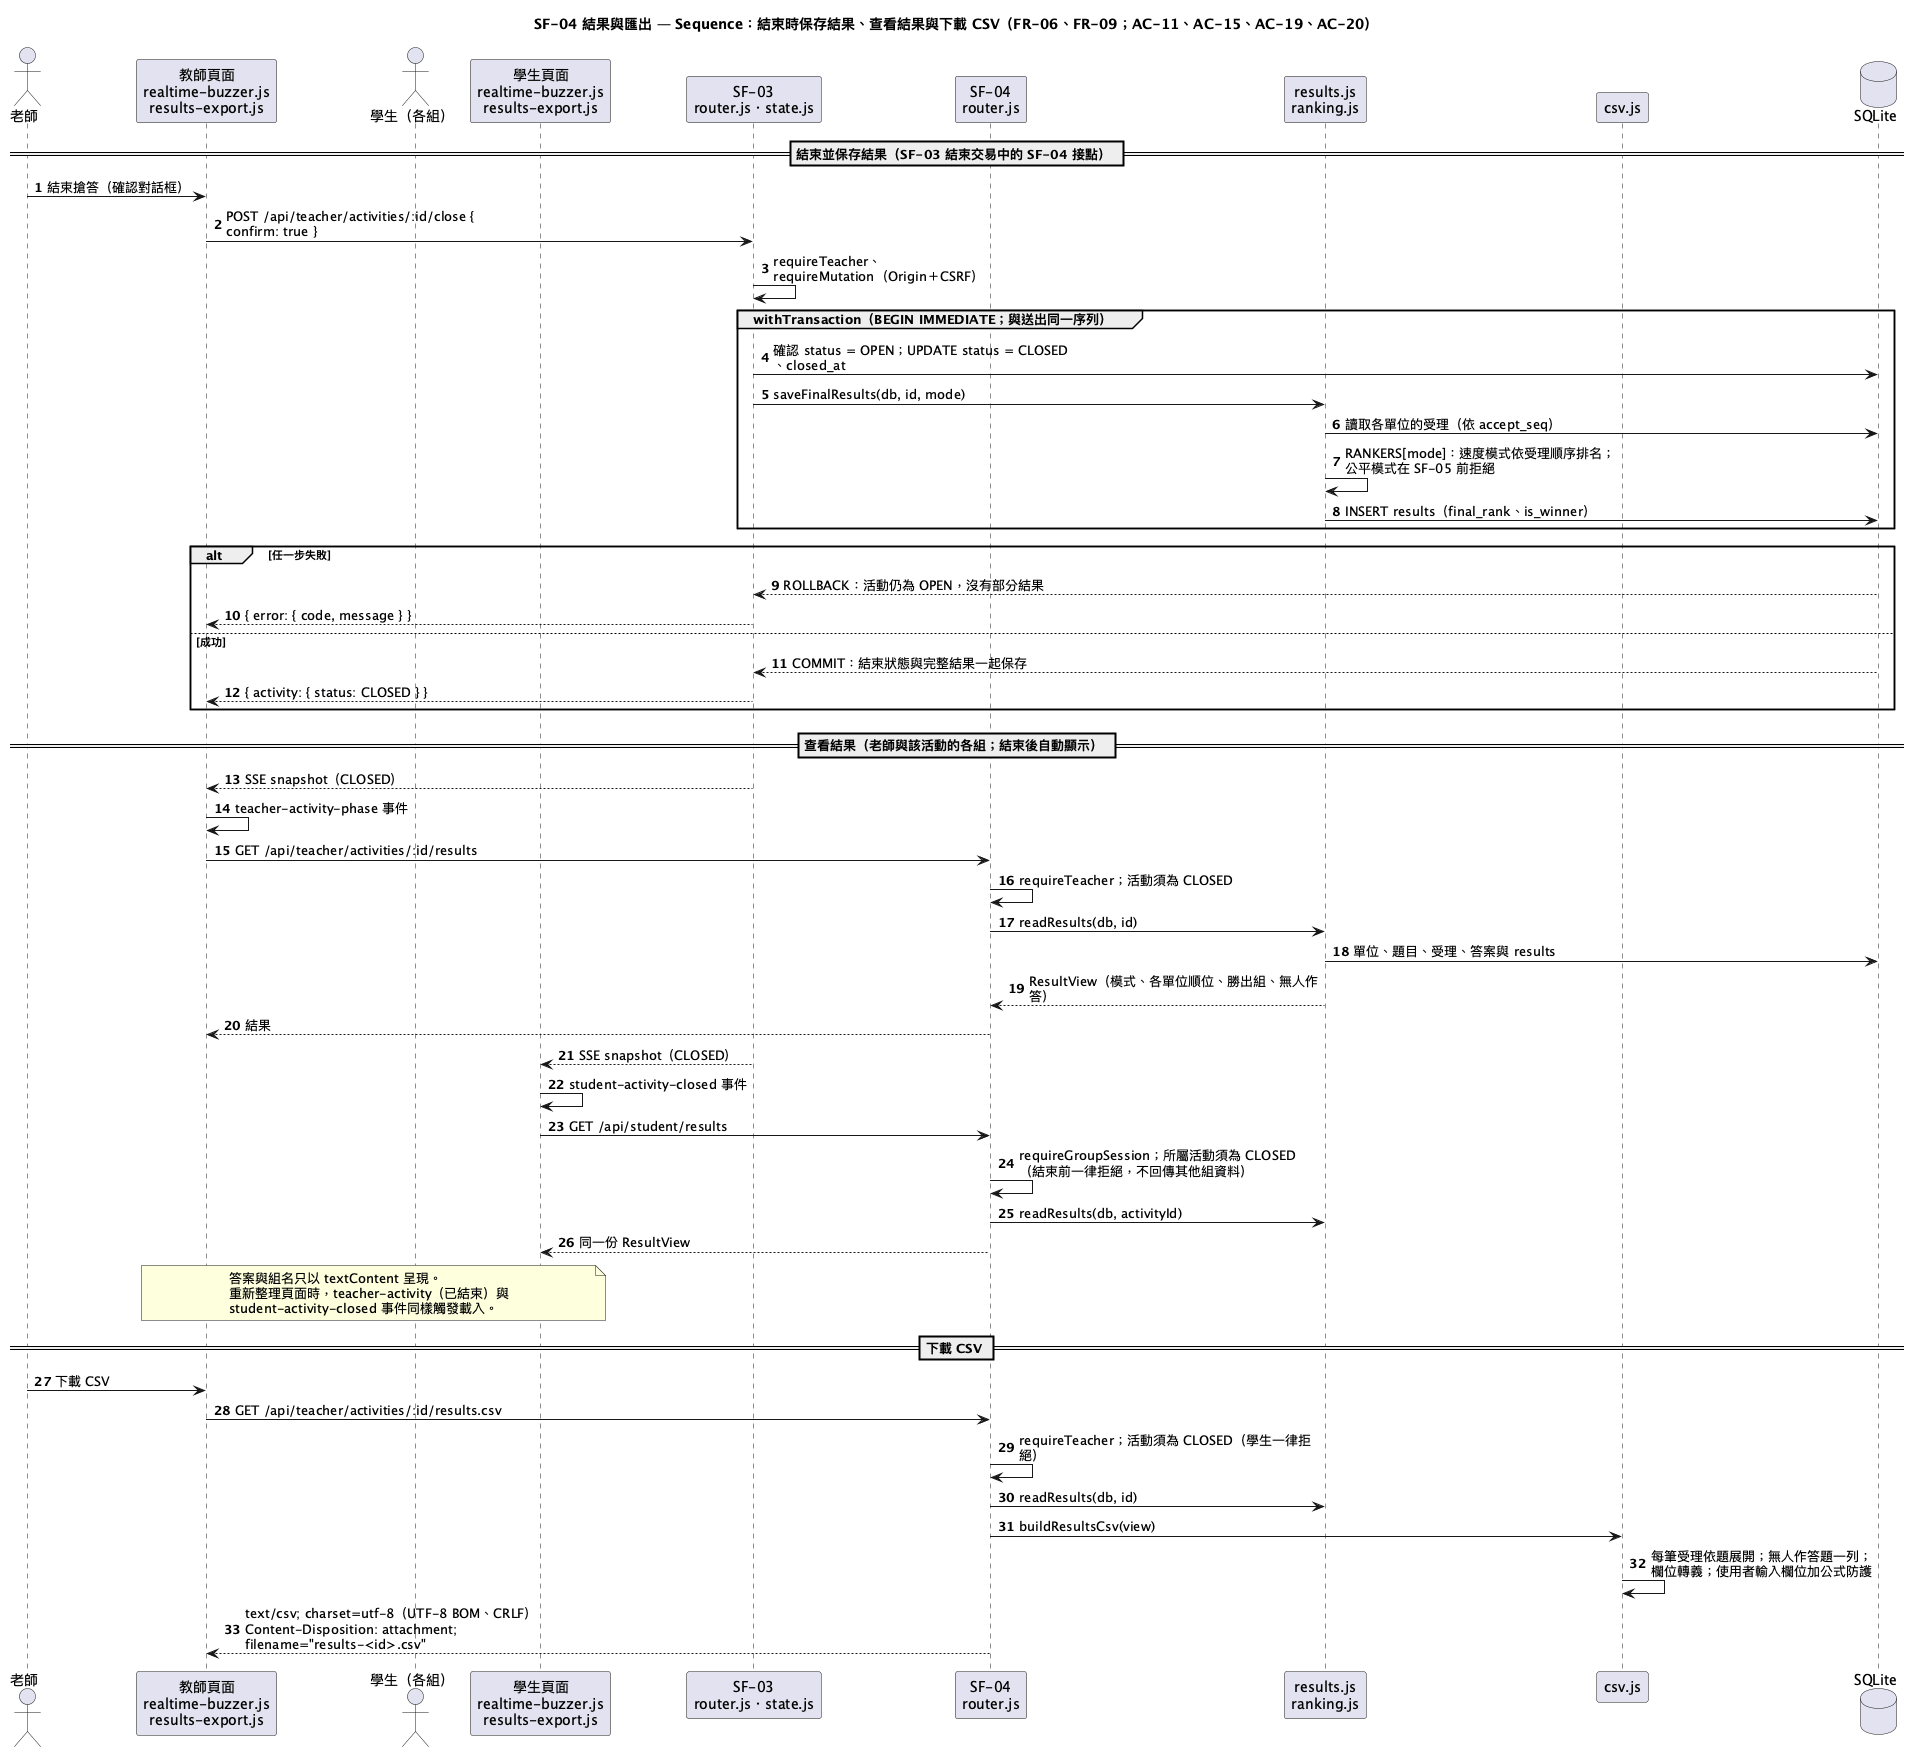

The diagram above was rendered by PlantUML. Its source (embedded in the PNG):
@startuml 004-results-export-sequence
title SF-04 結果與匯出 — Sequence：結束時保存結果、查看結果與下載 CSV（FR-06、FR-09；AC-11、AC-15、AC-19、AC-20）
skinparam shadowing false
skinparam sequenceMessageAlign left
skinparam wrapWidth 300
autonumber

actor "老師" as Teacher
participant "教師頁面\nrealtime-buzzer.js\nresults-export.js" as TeacherUI
actor "學生（各組）" as Student
participant "學生頁面\nrealtime-buzzer.js\nresults-export.js" as StudentUI
participant "SF-03\nrouter.js・state.js" as Buzzer
participant "SF-04\nrouter.js" as Router
participant "results.js\nranking.js" as Results
participant "csv.js" as Csv
database "SQLite" as Db

== 結束並保存結果（SF-03 結束交易中的 SF-04 接點） ==
Teacher -> TeacherUI : 結束搶答（確認對話框）
TeacherUI -> Buzzer : POST /api/teacher/activities/:id/close { confirm: true }
Buzzer -> Buzzer : requireTeacher、requireMutation（Origin＋CSRF）
group withTransaction（BEGIN IMMEDIATE；與送出同一序列）
  Buzzer -> Db : 確認 status = OPEN；UPDATE status = CLOSED、closed_at
  Buzzer -> Results : saveFinalResults(db, id, mode)
  Results -> Db : 讀取各單位的受理（依 accept_seq）
  Results -> Results : RANKERS[mode]：速度模式依受理順序排名；\n公平模式在 SF-05 前拒絕
  Results -> Db : INSERT results（final_rank、is_winner）
end
alt 任一步失敗
  Db --> Buzzer : ROLLBACK：活動仍為 OPEN，沒有部分結果
  Buzzer --> TeacherUI : { error: { code, message } }
else 成功
  Db --> Buzzer : COMMIT：結束狀態與完整結果一起保存
  Buzzer --> TeacherUI : { activity: { status: CLOSED } }
end

== 查看結果（老師與該活動的各組；結束後自動顯示） ==
Buzzer --> TeacherUI : SSE snapshot（CLOSED）
TeacherUI -> TeacherUI : teacher-activity-phase 事件
TeacherUI -> Router : GET /api/teacher/activities/:id/results
Router -> Router : requireTeacher；活動須為 CLOSED
Router -> Results : readResults(db, id)
Results -> Db : 單位、題目、受理、答案與 results
Results --> Router : ResultView（模式、各單位順位、勝出組、無人作答）
Router --> TeacherUI : 結果
Buzzer --> StudentUI : SSE snapshot（CLOSED）
StudentUI -> StudentUI : student-activity-closed 事件
StudentUI -> Router : GET /api/student/results
Router -> Router : requireGroupSession；所屬活動須為 CLOSED\n（結束前一律拒絕，不回傳其他組資料）
Router -> Results : readResults(db, activityId)
Router --> StudentUI : 同一份 ResultView
note over TeacherUI, StudentUI
  答案與組名只以 textContent 呈現。
  重新整理頁面時，teacher-activity（已結束）與 student-activity-closed 事件同樣觸發載入。
end note

== 下載 CSV ==
Teacher -> TeacherUI : 下載 CSV
TeacherUI -> Router : GET /api/teacher/activities/:id/results.csv
Router -> Router : requireTeacher；活動須為 CLOSED（學生一律拒絕）
Router -> Results : readResults(db, id)
Router -> Csv : buildResultsCsv(view)
Csv -> Csv : 每筆受理依題展開；無人作答題一列；\n欄位轉義；使用者輸入欄位加公式防護
Router --> TeacherUI : text/csv; charset=utf-8（UTF-8 BOM、CRLF）\nContent-Disposition: attachment; filename="results-<id>.csv"
@enduml